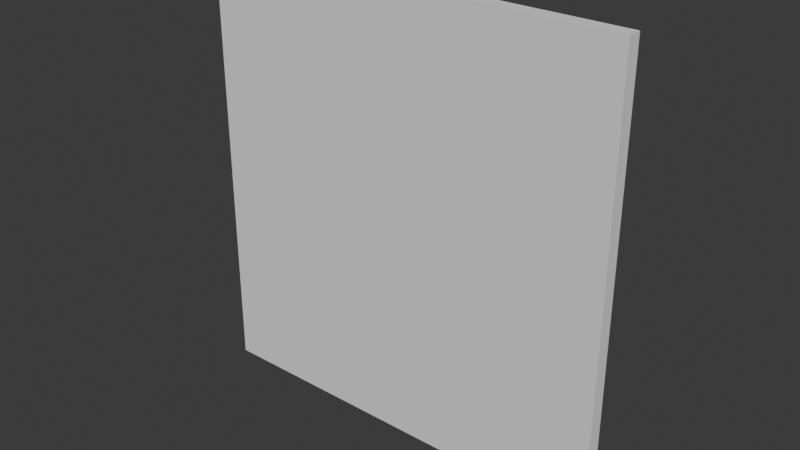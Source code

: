# Source: floor.blend  (saved by Blender 4.0.36; exported with 4.5.12 LTS)
import bpy
from mathutils import Matrix  # noqa: F401  (used for matrix-valued properties, if any)

bpy.ops.wm.read_factory_settings(use_empty=True)
scene = bpy.context.scene
scene.name = 'Scene'

# ---- world
world_world = bpy.data.worlds.new('World'); scene.world = world_world
world_world.use_nodes = True; world_world.node_tree.nodes.clear()
_N = world_world.node_tree.nodes; _L = world_world.node_tree.links
n0 = _N.new('ShaderNodeOutputWorld'); n0.name = 'World Output'; n0.location = (300, 300)
n1 = _N.new('ShaderNodeBackground'); n1.name = 'Background'; n1.location = (10, 300)
n1.inputs[0].default_value = (0.05088, 0.05088, 0.05088, 1.0)
_L.new(n1.outputs[0], n0.inputs[0])
n0.is_active_output = True
world_world.color = (0.05088, 0.05088, 0.05088)
world_world.use_sun_shadow = False
world_world.sun_shadow_jitter_overblur = 0.0

# ---- meshes
me_cube_004 = bpy.data.meshes.new('Cube.004')
me_cube_004.from_pydata([(-3.0, -0.1, -3.0), (-3.0, -0.1, 3.0), (-3.0, 0.1, -3.0), (-3.0, 0.1, 3.0), (3.0, -0.1, -3.0), (3.0, -0.1, 3.0), (3.0, 0.1, -3.0), (3.0, 0.1, 3.0)], [], [(0, 1, 3, 2), (2, 3, 7, 6), (6, 7, 5, 4), (4, 5, 1, 0), (2, 6, 4, 0), (7, 3, 1, 5)])
_uv = me_cube_004.uv_layers.new(name='UVMap')
_uv.uv.foreach_set('vector', [0.375, 0.0, 0.625, 0.0, 0.625, 0.25, 0.375, 0.25, 0.375, 0.25, 0.625, 0.25, 0.625, 0.5, 0.375, 0.5, 0.375, 0.5, 0.625, 0.5, 0.625, 0.75, 0.375, 0.75, 0.375, 0.75, 0.625, 0.75, 0.625, 1.0, 0.375, 1.0, 0.125, 0.5, 0.375, 0.5, 0.375, 0.75, 0.125, 0.75, 0.625, 0.5, 0.875, 0.5, 0.875, 0.75, 0.625, 0.75])
me_cube_004.update()

# ---- objects
ob_cube = bpy.data.objects.new('Cube', me_cube_004)

# ---- transforms, parenting, visibility, modifiers, constraints
ob_cube.location = (0.0, 0.0, 3.0)
ob_cube.scale = (1.0, 1.0, 1.033)

# ---- collection membership
scene.collection.objects.link(ob_cube)

# ---- scene / render settings (as saved in the file)
scene.frame_start = 1; scene.frame_end = 250; scene.frame_set(1)
scene.render.engine = 'BLENDER_EEVEE_NEXT'
scene.cycles.sampling_pattern = 'TABULATED_SOBOL'
bpy.context.view_layer.update()

# ---- added for rendering (the .blend has no active camera and no usable light): camera, sun
cam_auto = bpy.data.cameras.new('AutoCamera')
cam_auto.lens = 50.0
cam_auto.sensor_width = 36.0
cam_auto.clip_end = 1000.0
ob_auto_camera = bpy.data.objects.new('AutoCamera', cam_auto)
scene.collection.objects.link(ob_auto_camera)
ob_auto_camera.location = (7.98485, -9.58183, 9.38788)
ob_auto_camera.rotation_euler = (1.09748, -7.21219e-08, 0.694738)
scene.camera = ob_auto_camera
light_auto_sun = bpy.data.lights.new('AutoSun', 'SUN')
light_auto_sun.energy = 3.0
light_auto_sun.angle = 0.0523599
ob_auto_sun = bpy.data.objects.new('AutoSun', light_auto_sun)
scene.collection.objects.link(ob_auto_sun)
ob_auto_sun.rotation_euler = (0.872665, 0.174533, 0.523599)
bpy.context.view_layer.update()
